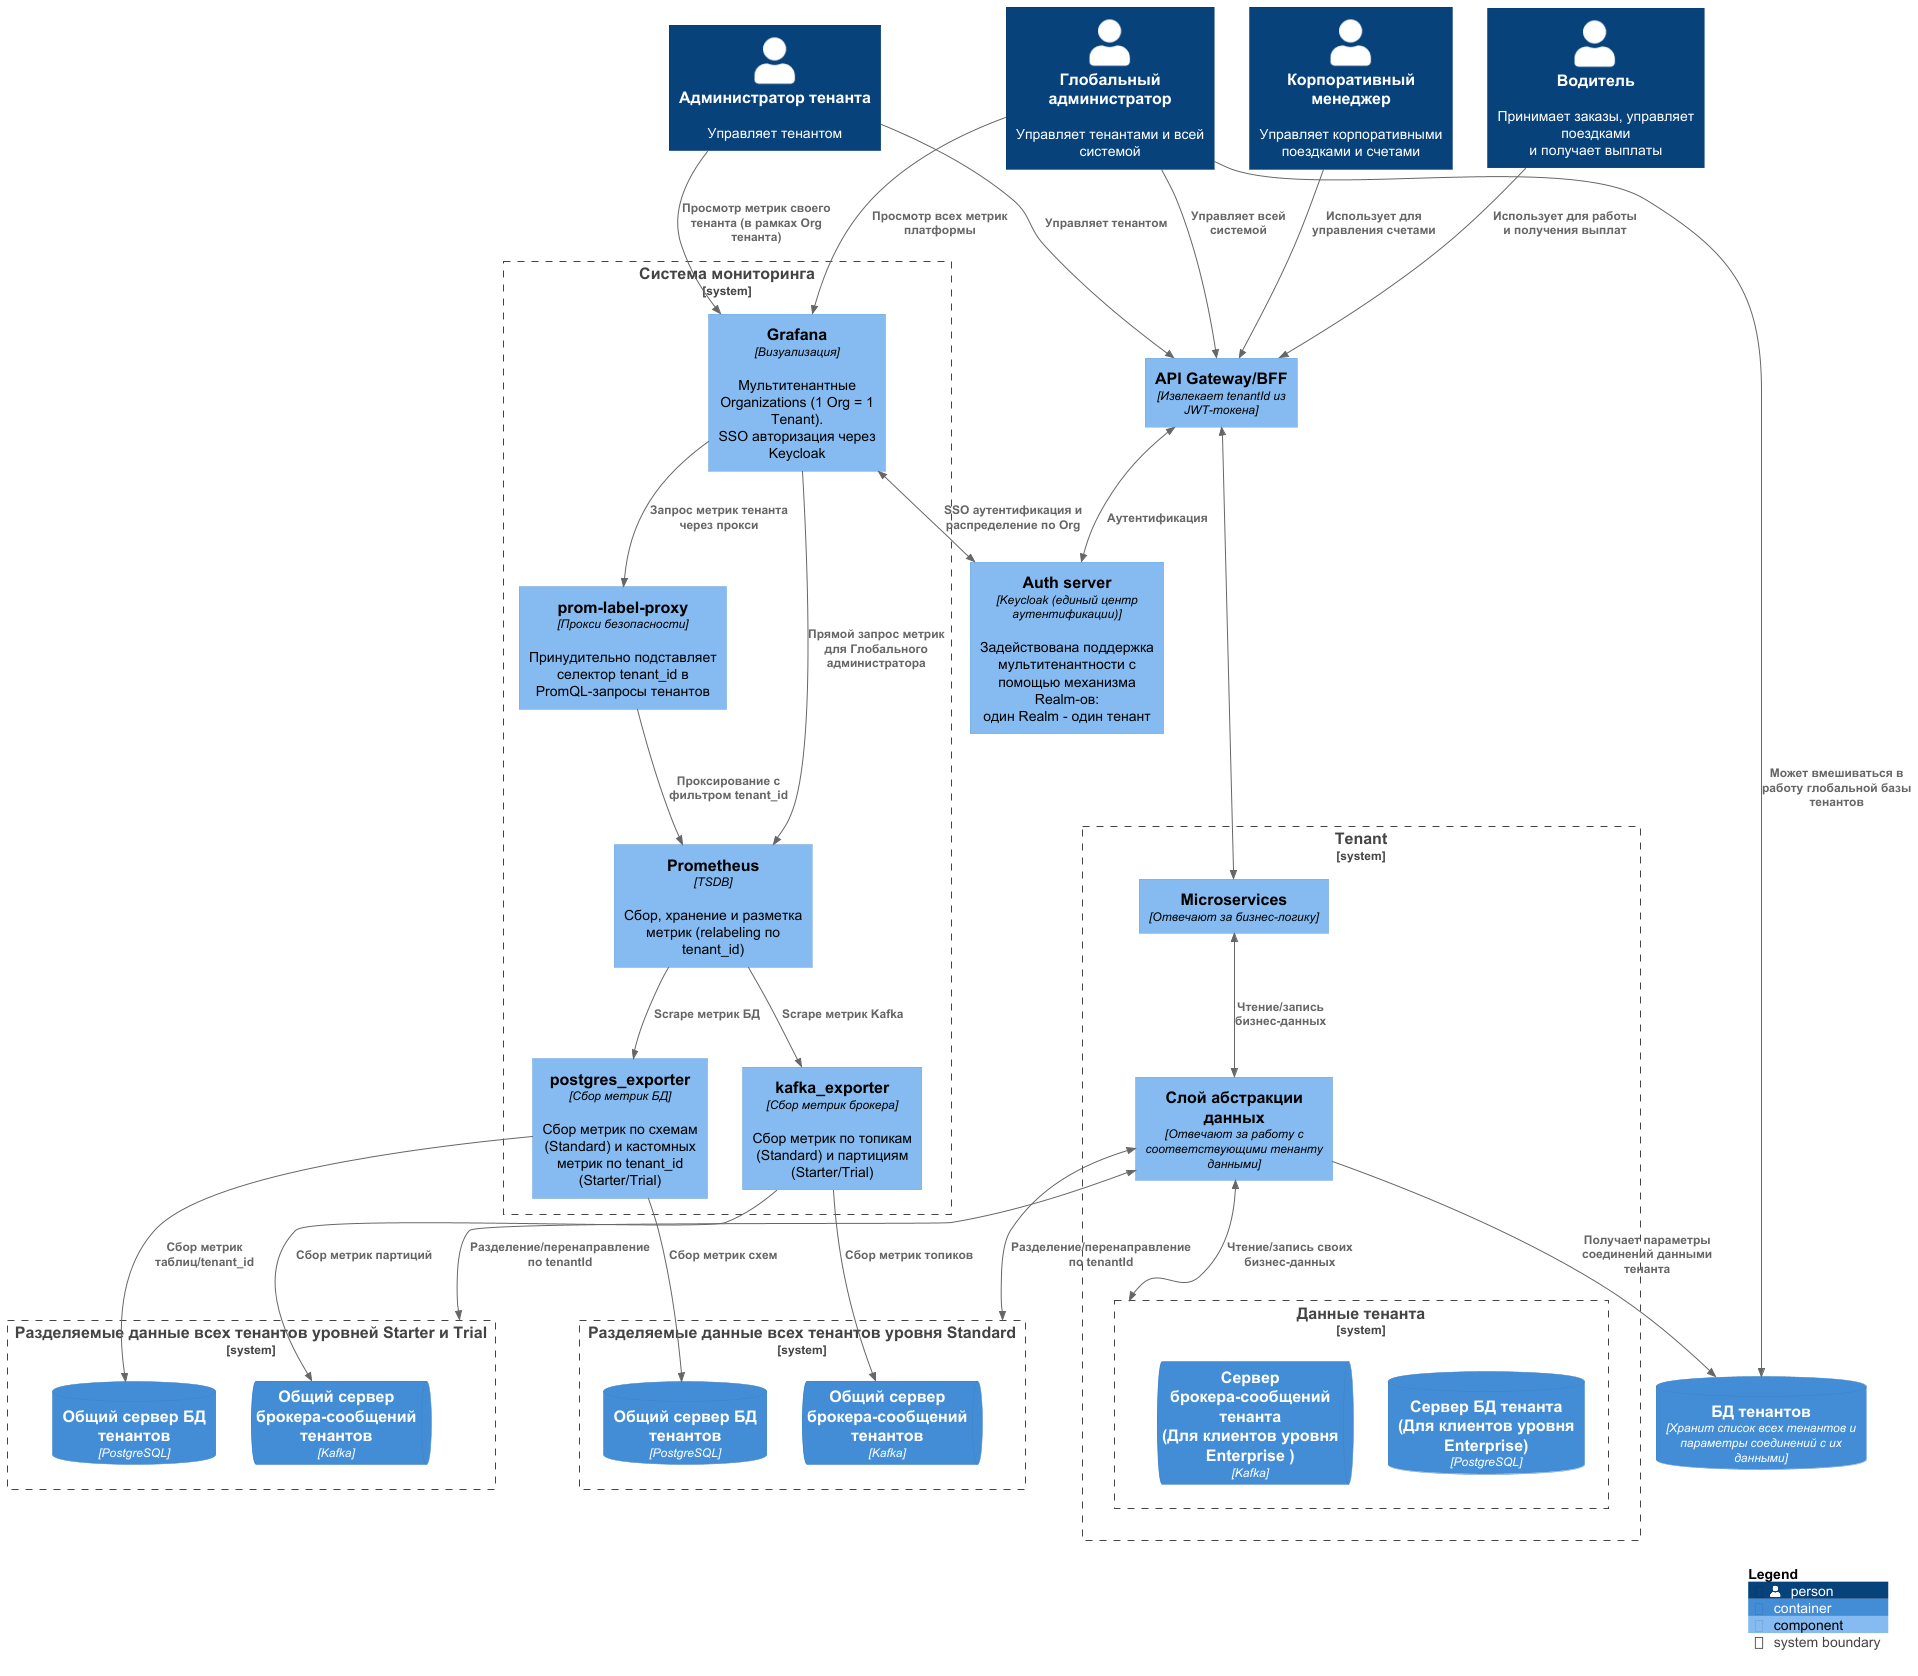

The diagram above was rendered by PlantUML. Its source (embedded in the PNG):
@startuml Multitenancy
!include https://raw.githubusercontent.com/plantuml-stdlib/C4-PlantUML/master/C4_Component.puml

AddRelTag("new", $lineColor="green",$textColor="green", $lineStyle=SolidLine())
AddSystemTag("new", $bgColor="green", $fontColor="white", $borderColor="green")
AddSystemTag("Orchestrator", $bgColor="green", $fontColor="yellow", $borderColor="yellow")

Person(global_admin, "Глобальный администратор", "Управляет тенантами и всей системой")
Person(local_admin, "Администратор тенанта", "Управляет тенантом")
Person(manager, "Корпоративный менеджер", "Управляет корпоративными поездками и счетами")
Person(driver, "Водитель", "Принимает заказы, управляет поездками\nи получает выплаты") 

Component(api_gateway, "API Gateway/BFF", "Извлекает tenantId из JWT-токена")
Component(auth_server, "Auth server", "Keycloak (единый центр аутентификации)", "Задействована поддержка мультитенантности с помощью механизма Realm-ов:\nодин Realm - один тенант")
ContainerDb(all_tenants_db, "БД тенантов", "Хранит список всех тенантов и параметры соединений с их данными")

System_Boundary(tenant, "Tenant") {
  Component(tenant_microservices, "Microservices", "Отвечают за бизнес-логику")
  Component(data_abstraction_layer, "Слой абстракции данных", "Отвечают за работу с соответствующими тенанту данными")
  System_Boundary(tenant_data, "Данные тенанта") {
    ContainerDb(tenant_db, "Сервер БД тенанта\n(Для клиентов уровня Enterprise)", "PostgreSQL", "")
    ContainerQueue(tenant_queue, "Сервер брокера-сообщений тенанта\n(Для клиентов уровня Enterprise )", "Kafka", "")
  }
}

System_Boundary(shared_tenants_data_standard, "Разделяемые данные всех тенантов уровня Standard") {
  ContainerDb(shared_db_standard, "Общий сервер БД тенантов", "PostgreSQL", "")
  ContainerQueue(shared_queue_standard, "Общий сервер брокера-сообщений тенантов", "Kafka", "")
}

System_Boundary(shared_tenants_data_starter, "Разделяемые данные всех тенантов уровней Starter и Trial") {
  ContainerDb(shared_db_starter, "Общий сервер БД тенантов", "PostgreSQL", "")
  ContainerQueue(shared_queue_starter, "Общий сервер брокера-сообщений тенантов", "Kafka", "")
}

System_Boundary(monitoring_system, "Система мониторинга") {
  Component(grafana, "Grafana", "Визуализация", "Мультитенантные Organizations (1 Org = 1 Tenant).\nSSO авторизация через Keycloak")
  Component(prom_label_proxy, "prom-label-proxy", "Прокси безопасности", "Принудительно подставляет селектор tenant_id в PromQL-запросы тенантов")
  Component(prometheus, "Prometheus", "TSDB", "Сбор, хранение и разметка метрик (relabeling по tenant_id)")
  Component(pg_exporter, "postgres_exporter", "Сбор метрик БД", "Сбор метрик по схемам (Standard) и кастомных метрик по tenant_id (Starter/Trial)")
  Component(kfk_exporter, "kafka_exporter", "Сбор метрик брокера", "Сбор метрик по топикам (Standard) и партициям (Starter/Trial)")
}

' СВЯЗИ
BiRel(api_gateway, tenant_microservices, "")
Rel(data_abstraction_layer, all_tenants_db, "Получает параметры соединений данными тенанта")

' Связи тенантов с их данными
BiRel(tenant_microservices, data_abstraction_layer, "Чтение/запись бизнес-данных")
BiRel(data_abstraction_layer, tenant_data, "Чтение/запись своих бизнес-данных")
BiRel(data_abstraction_layer, shared_tenants_data_standard, "Разделение/перенаправление по tenantId")
BiRel(data_abstraction_layer, shared_tenants_data_starter, "Разделение/перенаправление по tenantId")

Rel(driver, api_gateway, "Использует для работы и получения выплат")
Rel(manager, api_gateway, "Использует для управления счетами")
Rel(global_admin, api_gateway, "Управляет всей системой")
Rel(global_admin, all_tenants_db, "Может вмешиваться в работу глобальной базы тенантов")
Rel(local_admin, api_gateway, "Управляет тенантом")

BiRel(api_gateway, auth_server, "Аутентификация")

' Мониторинг связи
Rel(pg_exporter, shared_db_standard, "Сбор метрик схем")
Rel(pg_exporter, shared_db_starter, "Сбор метрик таблиц/tenant_id")
Rel(kfk_exporter, shared_queue_standard, "Сбор метрик топиков")
Rel(kfk_exporter, shared_queue_starter, "Сбор метрик партиций")
Rel(prometheus, pg_exporter, "Scrape метрик БД")
Rel(prometheus, kfk_exporter, "Scrape метрик Kafka")
Rel(prom_label_proxy, prometheus, "Проксирование с фильтром tenant_id")
Rel(grafana, prom_label_proxy, "Запрос метрик тенанта через прокси")
Rel(grafana, prometheus, "Прямой запрос метрик для Глобального администратора")
Rel(local_admin, grafana, "Просмотр метрик своего тенанта (в рамках Org тенанта)")
Rel(global_admin, grafana, "Просмотр всех метрик платформы")
BiRel(grafana, auth_server, "SSO аутентификация и распределение по Org")

SHOW_LEGEND()

@enduml